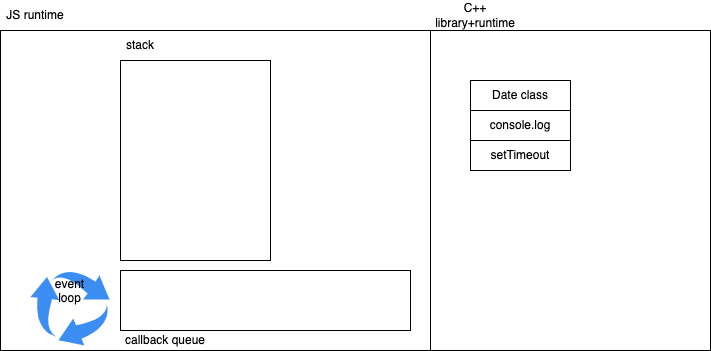

The diagram above was exported from draw.io. Its source (the exported page's mxGraphModel, read from the mxfile embedded in the PNG):
<mxGraphModel dx="819" dy="389" grid="1" gridSize="10" guides="1" tooltips="1" connect="1" arrows="1" fold="1" page="1" pageScale="1" pageWidth="827" pageHeight="1169" math="0" shadow="0">
  <root>
    <mxCell id="0" />
    <mxCell id="1" parent="0" />
    <mxCell id="2" value="" style="rounded=0;whiteSpace=wrap;html=1;" vertex="1" parent="1">
      <mxGeometry x="60" y="60" width="430" height="320" as="geometry" />
    </mxCell>
    <mxCell id="3" value="" style="rounded=0;whiteSpace=wrap;html=1;" vertex="1" parent="1">
      <mxGeometry x="490" y="60" width="280" height="320" as="geometry" />
    </mxCell>
    <mxCell id="4" value="JS runtime" style="text;html=1;strokeColor=none;fillColor=none;align=center;verticalAlign=middle;whiteSpace=wrap;rounded=0;" vertex="1" parent="1">
      <mxGeometry x="60" y="30" width="70" height="30" as="geometry" />
    </mxCell>
    <mxCell id="5" value="C++ library+runtime" style="text;html=1;strokeColor=none;fillColor=none;align=center;verticalAlign=middle;whiteSpace=wrap;rounded=0;" vertex="1" parent="1">
      <mxGeometry x="490" y="30" width="90" height="30" as="geometry" />
    </mxCell>
    <mxCell id="6" value="" style="rounded=0;whiteSpace=wrap;html=1;" vertex="1" parent="1">
      <mxGeometry x="180" y="90" width="150" height="200" as="geometry" />
    </mxCell>
    <mxCell id="7" value="stack" style="text;html=1;strokeColor=none;fillColor=none;align=center;verticalAlign=middle;whiteSpace=wrap;rounded=0;" vertex="1" parent="1">
      <mxGeometry x="180" y="60" width="40" height="30" as="geometry" />
    </mxCell>
    <mxCell id="8" value="" style="rounded=0;whiteSpace=wrap;html=1;" vertex="1" parent="1">
      <mxGeometry x="180" y="300" width="290" height="60" as="geometry" />
    </mxCell>
    <mxCell id="9" value="callback queue" style="text;html=1;strokeColor=none;fillColor=none;align=center;verticalAlign=middle;whiteSpace=wrap;rounded=0;" vertex="1" parent="1">
      <mxGeometry x="180" y="360" width="90" height="20" as="geometry" />
    </mxCell>
    <mxCell id="10" value="event&lt;br&gt;loop" style="sketch=0;html=1;aspect=fixed;strokeColor=none;shadow=0;align=center;verticalAlign=top;fillColor=#3B8DF1;shape=mxgraph.gcp2.arrow_cycle" vertex="1" parent="1">
      <mxGeometry x="90" y="300" width="78.95" height="75" as="geometry" />
    </mxCell>
    <mxCell id="12" value="console.log" style="rounded=0;whiteSpace=wrap;html=1;" vertex="1" parent="1">
      <mxGeometry x="530" y="140" width="100" height="30" as="geometry" />
    </mxCell>
    <mxCell id="19" value="Date class" style="rounded=0;whiteSpace=wrap;html=1;" vertex="1" parent="1">
      <mxGeometry x="530" y="110" width="100" height="30" as="geometry" />
    </mxCell>
    <mxCell id="29" value="setTimeout" style="rounded=0;whiteSpace=wrap;html=1;" vertex="1" parent="1">
      <mxGeometry x="530" y="170" width="100" height="30" as="geometry" />
    </mxCell>
  </root>
</mxGraphModel>